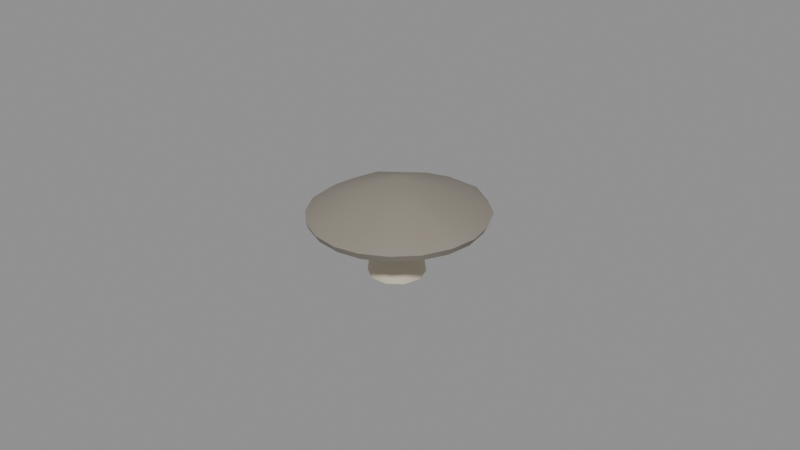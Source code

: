 # Source: stonecap.blend  (saved by Blender 5.2.45; exported with 4.5.12 LTS)
import bpy
from mathutils import Matrix  # noqa: F401  (used for matrix-valued properties, if any)

bpy.ops.wm.read_factory_settings(use_empty=True)
scene = bpy.context.scene
scene.name = 'Scene'

# ---- materials (node trees are filled in below, after node groups)
mat_skin = bpy.data.materials.new('skin')
mat_skin.diffuse_color = (0.2623, 0.2346, 0.1946, 1.0)
mat_skin.roughness = 0.6
mat_gills = bpy.data.materials.new('gills')
mat_gills.diffuse_color = (0.521, 0.4508, 0.3419, 1.0)
mat_gills.roughness = 0.7
mat_stem = bpy.data.materials.new('stem')
mat_stem.diffuse_color = (0.6038, 0.5395, 0.4179, 1.0)
mat_stem.roughness = 0.7
mat_flesh = bpy.data.materials.new('flesh')
mat_flesh.diffuse_color = (0.6939, 0.6038, 0.4793, 1.0)
mat_flesh.roughness = 0.6

# ---- material node trees
mat_skin.use_nodes = True; mat_skin.node_tree.nodes.clear()
_N = mat_skin.node_tree.nodes; _L = mat_skin.node_tree.links
n0 = _N.new('ShaderNodeBsdfPrincipled'); n0.name = 'Principled BSDF'; n0.location = (-200, 100)
n0.inputs[0].default_value = (0.2623, 0.2346, 0.1946, 1.0)
n0.inputs[2].default_value = 0.6
n0.inputs[10].default_value = 0.005
n1 = _N.new('ShaderNodeOutputMaterial'); n1.name = 'Material Output'; n1.location = (200, 100)
_L.new(n0.outputs[0], n1.inputs[0])
n1.is_active_output = True
mat_gills.use_nodes = True; mat_gills.node_tree.nodes.clear()
_N = mat_gills.node_tree.nodes; _L = mat_gills.node_tree.links
n0 = _N.new('ShaderNodeBsdfPrincipled'); n0.name = 'Principled BSDF'; n0.location = (-200, 100)
n0.inputs[0].default_value = (0.521, 0.4508, 0.3419, 1.0)
n0.inputs[2].default_value = 0.7
n0.inputs[10].default_value = 0.005
n1 = _N.new('ShaderNodeOutputMaterial'); n1.name = 'Material Output'; n1.location = (200, 100)
_L.new(n0.outputs[0], n1.inputs[0])
n1.is_active_output = True
mat_stem.use_nodes = True; mat_stem.node_tree.nodes.clear()
_N = mat_stem.node_tree.nodes; _L = mat_stem.node_tree.links
n0 = _N.new('ShaderNodeBsdfPrincipled'); n0.name = 'Principled BSDF'; n0.location = (-200, 100)
n0.inputs[0].default_value = (0.6038, 0.5395, 0.4179, 1.0)
n0.inputs[2].default_value = 0.7
n0.inputs[10].default_value = 0.005
n1 = _N.new('ShaderNodeOutputMaterial'); n1.name = 'Material Output'; n1.location = (200, 100)
_L.new(n0.outputs[0], n1.inputs[0])
n1.is_active_output = True
mat_flesh.use_nodes = True; mat_flesh.node_tree.nodes.clear()
_N = mat_flesh.node_tree.nodes; _L = mat_flesh.node_tree.links
n0 = _N.new('ShaderNodeBsdfPrincipled'); n0.name = 'Principled BSDF'; n0.location = (-200, 100)
n0.inputs[0].default_value = (0.6939, 0.6038, 0.4793, 1.0)
n0.inputs[2].default_value = 0.6
n0.inputs[10].default_value = 0.005
n1 = _N.new('ShaderNodeOutputMaterial'); n1.name = 'Material Output'; n1.location = (200, 100)
_L.new(n0.outputs[0], n1.inputs[0])
n1.is_active_output = True

# ---- meshes
me_stonecap = bpy.data.meshes.new('stonecap')
me_stonecap.from_pydata([(-0.0006591, -0.0006871, 0.02023), (0.01289, -0.0006871, 0.01966), (0.0122, 0.003517, 0.01963), (0.01033, 0.007347, 0.01972), (0.007429, 0.01051, 0.01997), (0.003628, 0.01259, 0.02013), (-0.0006591, 0.01325, 0.02011), (-0.004898, 0.01244, 0.01991), (-0.00864, 0.01036, 0.01971), (-0.01148, 0.007223, 0.01941), (-0.01324, 0.003425, 0.0192), (-0.01385, -0.0006871, 0.01915), (-0.01324, -0.0048, 0.0192), (-0.01131, -0.008472, 0.01911), (-0.00833, -0.01131, 0.01894), (-0.004664, -0.01309, 0.01881), (-0.0006591, -0.01369, 0.01876), (0.003406, -0.01327, 0.01909), (0.00722, -0.0116, 0.01945), (0.01029, -0.008689, 0.01964), (0.01225, -0.004908, 0.0197), (0.02572, -0.0006871, 0.01734), (0.02442, 0.007509, 0.01733), (0.02107, 0.0152, 0.01765), (0.01491, 0.02087, 0.01741), (0.007653, 0.02505, 0.01768), (-0.0006591, 0.02609, 0.0175), (-0.008643, 0.02403, 0.01698), (-0.01576, 0.02022, 0.01688), (-0.02143, 0.01449, 0.01687), (-0.02513, 0.007312, 0.01691), (-0.02596, -0.0006871, 0.01663), (-0.02511, -0.00868, 0.0169), (-0.02124, -0.01573, 0.01672), (-0.01588, -0.02176, 0.01702), (-0.008533, -0.02507, 0.01675), (-0.0006591, -0.02601, 0.01655), (0.007351, -0.02549, 0.01704), (0.01488, -0.02221, 0.01738), (0.02083, -0.01639, 0.01746), (0.02476, -0.008995, 0.01756), (0.0275, -0.0006871, 0.01996), (0.0256, 0.007895, 0.01957), (0.02201, 0.01588, 0.01986), (0.01565, 0.02189, 0.01966), (0.008125, 0.02651, 0.02014), (-0.0006591, 0.0275, 0.01986), (-0.009108, 0.02547, 0.01938), (-0.01645, 0.02118, 0.01904), (-0.02259, 0.01534, 0.01921), (-0.02638, 0.00772, 0.01917), (-0.0275, -0.0006871, 0.01902), (-0.02633, -0.009077, 0.01913), (-0.02229, -0.0165, 0.01895), (-0.01635, -0.02241, 0.01891), (-0.008863, -0.02609, 0.01882), (-0.0006591, -0.0275, 0.01889), (0.007874, -0.02711, 0.01957), (0.01581, -0.02349, 0.01985), (0.02167, -0.01701, 0.01956), (0.02626, -0.009487, 0.02006), (0.02417, -0.0006871, 0.02233), (0.02245, 0.006867, 0.02185), (0.01893, 0.01363, 0.02178), (0.01366, 0.01913, 0.0219), (0.006929, 0.02281, 0.02208), (-0.0006591, 0.0239, 0.02198), (-0.008102, 0.02236, 0.02166), (-0.01456, 0.01857, 0.02128), (-0.0201, 0.01352, 0.02161), (-0.02311, 0.006652, 0.02123), (-0.02429, -0.0006871, 0.02125), (-0.02315, -0.00804, 0.02127), (-0.01973, -0.01462, 0.0212), (-0.01437, -0.01968, 0.02098), (-0.007953, -0.02327, 0.02123), (-0.0006591, -0.0242, 0.02102), (0.00676, -0.02366, 0.02159), (0.01373, -0.02061, 0.02201), (0.01864, -0.01479, 0.02145), (0.02274, -0.008335, 0.02212), (0.01292, -0.0006871, 0.02552), (0.01218, 0.003511, 0.02538), (0.01029, 0.007316, 0.02544), (0.007416, 0.01049, 0.02583), (0.003614, 0.01254, 0.026), (-0.0006591, 0.01323, 0.02601), (-0.004911, 0.01248, 0.02586), (-0.008706, 0.01046, 0.02574), (-0.0117, 0.007384, 0.02566), (-0.01366, 0.003564, 0.02571), (-0.01446, -0.0006871, 0.02594), (-0.01381, -0.004987, 0.026), (-0.01169, -0.008751, 0.02564), (-0.008542, -0.0116, 0.02521), (-0.004782, -0.01345, 0.02508), (-0.0006591, -0.01404, 0.02496), (0.003495, -0.01355, 0.02527), (0.00742, -0.01187, 0.02584), (0.01048, -0.008828, 0.02588), (0.01233, -0.004931, 0.02566), (-0.0006591, -0.0006871, 0.03), (0.008067, -0.0006871, 0.0), (0.0064, 0.004473, 0.0), (0.002037, 0.007661, 0.0), (-0.003355, 0.007661, 0.0), (-0.007718, 0.004473, 0.0), (-0.009385, -0.0006871, 0.0), (-0.007718, -0.005847, 0.0), (-0.003355, -0.009036, 0.0), (0.002037, -0.009036, 0.0), (0.0064, -0.005847, 0.0), (0.007194, -0.0006871, 0.006902), (0.005694, 0.003957, 0.006902), (0.001768, 0.006827, 0.006902), (-0.003086, 0.006827, 0.006902), (-0.007012, 0.003957, 0.006902), (-0.008512, -0.0006871, 0.006902), (-0.007012, -0.005331, 0.006902), (-0.003086, -0.008201, 0.006902), (0.001768, -0.008201, 0.006902), (0.005694, -0.005331, 0.006902), (0.006322, -0.0006871, 0.01933), (0.004988, 0.003441, 0.01933), (0.001498, 0.005992, 0.01933), (-0.002816, 0.005992, 0.01933), (-0.006306, 0.003441, 0.01933), (-0.00764, -0.0006871, 0.01933), (-0.006306, -0.004815, 0.01933), (-0.002816, -0.007366, 0.01933), (0.001498, -0.007366, 0.01933), (0.004988, -0.004815, 0.01933)], [], [(0, 2, 1), (0, 3, 2), (0, 4, 3), (0, 5, 4), (0, 6, 5), (0, 7, 6), (0, 8, 7), (0, 9, 8), (0, 10, 9), (0, 11, 10), (0, 12, 11), (0, 13, 12), (0, 14, 13), (0, 15, 14), (0, 16, 15), (0, 17, 16), (0, 18, 17), (0, 19, 18), (0, 20, 19), (0, 1, 20), (1, 2, 22, 21), (2, 3, 23, 22), (3, 4, 24, 23), (4, 5, 25, 24), (5, 6, 26, 25), (6, 7, 27, 26), (7, 8, 28, 27), (8, 9, 29, 28), (9, 10, 30, 29), (10, 11, 31, 30), (11, 12, 32, 31), (12, 13, 33, 32), (13, 14, 34, 33), (14, 15, 35, 34), (15, 16, 36, 35), (16, 17, 37, 36), (17, 18, 38, 37), (18, 19, 39, 38), (19, 20, 40, 39), (20, 1, 21, 40), (21, 22, 42, 41), (22, 23, 43, 42), (23, 24, 44, 43), (24, 25, 45, 44), (25, 26, 46, 45), (26, 27, 47, 46), (27, 28, 48, 47), (28, 29, 49, 48), (29, 30, 50, 49), (30, 31, 51, 50), (31, 32, 52, 51), (32, 33, 53, 52), (33, 34, 54, 53), (34, 35, 55, 54), (35, 36, 56, 55), (36, 37, 57, 56), (37, 38, 58, 57), (38, 39, 59, 58), (39, 40, 60, 59), (40, 21, 41, 60), (41, 42, 62, 61), (42, 43, 63, 62), (43, 44, 64, 63), (44, 45, 65, 64), (45, 46, 66, 65), (46, 47, 67, 66), (47, 48, 68, 67), (48, 49, 69, 68), (49, 50, 70, 69), (50, 51, 71, 70), (51, 52, 72, 71), (52, 53, 73, 72), (53, 54, 74, 73), (54, 55, 75, 74), (55, 56, 76, 75), (56, 57, 77, 76), (57, 58, 78, 77), (58, 59, 79, 78), (59, 60, 80, 79), (60, 41, 61, 80), (61, 62, 82, 81), (62, 63, 83, 82), (63, 64, 84, 83), (64, 65, 85, 84), (65, 66, 86, 85), (66, 67, 87, 86), (67, 68, 88, 87), (68, 69, 89, 88), (69, 70, 90, 89), (70, 71, 91, 90), (71, 72, 92, 91), (72, 73, 93, 92), (73, 74, 94, 93), (74, 75, 95, 94), (75, 76, 96, 95), (76, 77, 97, 96), (77, 78, 98, 97), (78, 79, 99, 98), (79, 80, 100, 99), (80, 61, 81, 100), (81, 82, 101), (82, 83, 101), (83, 84, 101), (84, 85, 101), (85, 86, 101), (86, 87, 101), (87, 88, 101), (88, 89, 101), (89, 90, 101), (90, 91, 101), (91, 92, 101), (92, 93, 101), (93, 94, 101), (94, 95, 101), (95, 96, 101), (96, 97, 101), (97, 98, 101), (98, 99, 101), (99, 100, 101), (100, 81, 101), (102, 103, 113, 112), (103, 104, 114, 113), (104, 105, 115, 114), (105, 106, 116, 115), (106, 107, 117, 116), (107, 108, 118, 117), (108, 109, 119, 118), (109, 110, 120, 119), (110, 111, 121, 120), (111, 102, 112, 121), (112, 113, 123, 122), (113, 114, 124, 123), (114, 115, 125, 124), (115, 116, 126, 125), (116, 117, 127, 126), (117, 118, 128, 127), (118, 119, 129, 128), (119, 120, 130, 129), (120, 121, 131, 130), (121, 112, 122, 131), (111, 110, 109, 108, 107, 106, 105, 104, 103, 102), (122, 123, 124, 125, 126, 127, 128, 129, 130, 131)])
me_stonecap.polygons.foreach_set('use_smooth', [True] * 142)
me_stonecap.polygons.foreach_set('material_index', [1, 1, 1, 1, 1, 1, 1, 1, 1, 1, 1, 1, 1, 1, 1, 1, 1, 1, 1, 1, 1, 1, 1, 1, 1, 1, 1, 1, 1, 1, 1, 1, 1, 1, 1, 1, 1, 1, 1, 1, 0, 0, 0, 0, 0, 0, 0, 0, 0, 0, 0, 0, 0, 0, 0, 0, 0, 0, 0, 0, 0, 0, 0, 0, 0, 0, 0, 0, 0, 0, 0, 0, 0, 0, 0, 0, 0, 0, 0, 0, 0, 0, 0, 0, 0, 0, 0, 0, 0, 0, 0, 0, 0, 0, 0, 0, 0, 0, 0, 0, 0, 0, 0, 0, 0, 0, 0, 0, 0, 0, 0, 0, 0, 0, 0, 0, 0, 0, 0, 0, 2, 2, 2, 2, 2, 2, 2, 2, 2, 2, 2, 2, 2, 2, 2, 2, 2, 2, 2, 2, 2, 2])
_k = set([(21, 22), (21, 40), (22, 23), (23, 24), (24, 25), (25, 26), (26, 27), (27, 28), (28, 29), (29, 30), (30, 31), (31, 32), (32, 33), (33, 34), (34, 35), (35, 36), (36, 37), (37, 38), (38, 39), (39, 40), (41, 42), (41, 60), (42, 43), (43, 44), (44, 45), (45, 46), (46, 47), (47, 48), (48, 49), (49, 50), (50, 51), (51, 52), (52, 53), (53, 54), (54, 55), (55, 56), (56, 57), (57, 58), (58, 59), (59, 60), (102, 103), (102, 111), (103, 104), (104, 105), (105, 106), (106, 107), (107, 108), (108, 109), (109, 110), (110, 111), (122, 123), (122, 131), (123, 124), (124, 125), (125, 126), (126, 127), (127, 128), (128, 129), (129, 130), (130, 131)])
me_stonecap.attributes.new('sharp_edge', 'BOOLEAN', 'EDGE').data.foreach_set('value', [ (min(e.vertices), max(e.vertices)) in _k for e in me_stonecap.edges])
_uv = me_stonecap.uv_layers.new(name='UVMap')
_uv.uv.foreach_set('vector', [0.7522, 0.2514, 0.8665, 0.199, 0.8773, 0.2371, 0.7522, 0.2514, 0.8451, 0.1656, 0.8665, 0.199, 0.7522, 0.2514, 0.815, 0.1394, 0.8451, 0.1656, 0.7522, 0.2514, 0.7777, 0.1243, 0.815, 0.1394, 0.7522, 0.2514, 0.7373, 0.1227, 0.7777, 0.1243, 0.7522, 0.2514, 0.699, 0.1348, 0.7373, 0.1227, 0.7522, 0.2514, 0.6666, 0.1579, 0.699, 0.1348, 0.7522, 0.2514, 0.6437, 0.19, 0.6666, 0.1579, 0.7522, 0.2514, 0.6315, 0.227, 0.6437, 0.19, 0.7522, 0.2514, 0.6302, 0.2657, 0.6315, 0.227, 0.7522, 0.2514, 0.6402, 0.303, 0.6302, 0.2657, 0.7522, 0.2514, 0.662, 0.3349, 0.6402, 0.303, 0.7522, 0.2514, 0.6925, 0.3579, 0.662, 0.3349, 0.7522, 0.2514, 0.7283, 0.3705, 0.6925, 0.3579, 0.7522, 0.2514, 0.7659, 0.3718, 0.7283, 0.3705, 0.7522, 0.2514, 0.803, 0.3635, 0.7659, 0.3718, 0.7522, 0.2514, 0.8365, 0.3439, 0.803, 0.3635, 0.7522, 0.2514, 0.8618, 0.3138, 0.8365, 0.3439, 0.7522, 0.2514, 0.8759, 0.2768, 0.8618, 0.3138, 0.7522, 0.2514, 0.8773, 0.2371, 0.8759, 0.2768, 0.8773, 0.2371, 0.8665, 0.199, 0.9747, 0.1495, 0.9954, 0.2239, 0.8665, 0.199, 0.8451, 0.1656, 0.9356, 0.08205, 0.9747, 0.1495, 0.8451, 0.1656, 0.815, 0.1394, 0.8726, 0.0362, 0.9356, 0.08205, 0.815, 0.1394, 0.7777, 0.1243, 0.8012, 0.005332, 0.8726, 0.0362, 0.7777, 0.1243, 0.7373, 0.1227, 0.7232, 0.004552, 0.8012, 0.005332, 0.7373, 0.1227, 0.699, 0.1348, 0.6516, 0.03218, 0.7232, 0.004552, 0.699, 0.1348, 0.6666, 0.1579, 0.5899, 0.07495, 0.6516, 0.03218, 0.6666, 0.1579, 0.6437, 0.19, 0.5437, 0.1339, 0.5899, 0.07495, 0.6437, 0.19, 0.6315, 0.227, 0.5172, 0.2042, 0.5437, 0.1339, 0.6315, 0.227, 0.6302, 0.2657, 0.518, 0.279, 0.5172, 0.2042, 0.6302, 0.2657, 0.6402, 0.303, 0.5344, 0.3519, 0.518, 0.279, 0.6402, 0.303, 0.662, 0.3349, 0.5776, 0.4129, 0.5344, 0.3519, 0.662, 0.3349, 0.6925, 0.3579, 0.6337, 0.4628, 0.5776, 0.4129, 0.6925, 0.3579, 0.7283, 0.3705, 0.705, 0.4856, 0.6337, 0.4628, 0.7283, 0.3705, 0.7659, 0.3718, 0.7787, 0.486, 0.705, 0.4856, 0.7659, 0.3718, 0.803, 0.3635, 0.8522, 0.4725, 0.7787, 0.486, 0.803, 0.3635, 0.8365, 0.3439, 0.9183, 0.4341, 0.8522, 0.4725, 0.8365, 0.3439, 0.8618, 0.3138, 0.967, 0.3741, 0.9183, 0.4341, 0.8618, 0.3138, 0.8759, 0.2768, 0.9954, 0.3016, 0.967, 0.3741, 0.8759, 0.2768, 0.8773, 0.2371, 0.9954, 0.2239, 0.9954, 0.3016, 0.8306, 0.7254, 0.8269, 0.7941, 0.807, 0.8008, 0.8078, 0.7303, 0.7181, 0.5021, 0.7093, 0.5707, 0.688, 0.5672, 0.6966, 0.4951, 0.7093, 0.5707, 0.7086, 0.6484, 0.6867, 0.6483, 0.688, 0.5672, 0.7086, 0.6484, 0.705, 0.7253, 0.6807, 0.7296, 0.6867, 0.6483, 0.705, 0.7253, 0.7086, 0.792, 0.6855, 0.7995, 0.6807, 0.7296, 0.7086, 0.792, 0.7181, 0.8385, 0.6948, 0.8495, 0.6855, 0.7995, 0.7485, 0.5067, 0.7537, 0.5608, 0.7347, 0.5542, 0.7272, 0.4951, 0.7537, 0.5608, 0.7564, 0.6277, 0.736, 0.6234, 0.7347, 0.5542, 0.7564, 0.6277, 0.7565, 0.7019, 0.7368, 0.7016, 0.736, 0.6234, 0.7565, 0.7019, 0.757, 0.775, 0.7361, 0.7792, 0.7368, 0.7016, 0.757, 0.775, 0.7511, 0.8433, 0.7313, 0.8501, 0.7361, 0.7792, 0.7511, 0.8433, 0.7472, 0.8946, 0.7272, 0.9041, 0.7313, 0.8501, 0.7779, 0.8398, 0.7751, 0.7899, 0.7921, 0.7941, 0.7979, 0.8493, 0.7751, 0.7899, 0.7693, 0.7216, 0.7876, 0.7246, 0.7921, 0.7941, 0.7693, 0.7216, 0.7661, 0.6484, 0.7865, 0.6483, 0.7876, 0.7246, 0.7661, 0.6484, 0.7706, 0.5739, 0.7926, 0.5689, 0.7865, 0.6483, 0.7706, 0.5739, 0.7762, 0.5038, 0.7979, 0.4951, 0.7926, 0.5689, 0.8288, 0.5039, 0.8309, 0.5724, 0.8123, 0.5692, 0.807, 0.4951, 0.8309, 0.5724, 0.8305, 0.6491, 0.8088, 0.6489, 0.8123, 0.5692, 0.8305, 0.6491, 0.8306, 0.7254, 0.8078, 0.7303, 0.8088, 0.6489, 0.08149, 0.4445, 0.03559, 0.377, 0.06302, 0.3614, 0.1031, 0.4211, 0.03559, 0.377, 0.004552, 0.3017, 0.03977, 0.2945, 0.06302, 0.3614, 0.004552, 0.3017, 0.004552, 0.2205, 0.03628, 0.2237, 0.03977, 0.2945, 0.004552, 0.2205, 0.02148, 0.14, 0.05444, 0.1548, 0.03628, 0.2237, 0.02148, 0.14, 0.07082, 0.07457, 0.09549, 0.09669, 0.05444, 0.1548, 0.07082, 0.07457, 0.1384, 0.03071, 0.1534, 0.05646, 0.09549, 0.09669, 0.1384, 0.03071, 0.2142, 0.008737, 0.2202, 0.03722, 0.1534, 0.05646, 0.2142, 0.008737, 0.2929, 0.004552, 0.2897, 0.03196, 0.2202, 0.03722, 0.2929, 0.004552, 0.3686, 0.02762, 0.3553, 0.05564, 0.2897, 0.03196, 0.3686, 0.02762, 0.4325, 0.0738, 0.4124, 0.09458, 0.3553, 0.05564, 0.4325, 0.0738, 0.4818, 0.1353, 0.4549, 0.1492, 0.4124, 0.09458, 0.4818, 0.1353, 0.5061, 0.21, 0.4775, 0.2144, 0.4549, 0.1492, 0.5061, 0.21, 0.5081, 0.2878, 0.4774, 0.2828, 0.4775, 0.2144, 0.5081, 0.2878, 0.4852, 0.3618, 0.4607, 0.349, 0.4774, 0.2828, 0.4852, 0.3618, 0.4423, 0.4262, 0.4204, 0.4043, 0.4607, 0.349, 0.4423, 0.4262, 0.3853, 0.481, 0.3694, 0.4506, 0.4204, 0.4043, 0.3853, 0.481, 0.3102, 0.5112, 0.3044, 0.478, 0.3694, 0.4506, 0.3102, 0.5112, 0.2289, 0.5096, 0.2336, 0.4742, 0.3044, 0.478, 0.2289, 0.5096, 0.1489, 0.4923, 0.1639, 0.4603, 0.2336, 0.4742, 0.1489, 0.4923, 0.08149, 0.4445, 0.1031, 0.4211, 0.1639, 0.4603, 0.1031, 0.4211, 0.06302, 0.3614, 0.1518, 0.3122, 0.1756, 0.3439, 0.06302, 0.3614, 0.03977, 0.2945, 0.1382, 0.2751, 0.1518, 0.3122, 0.03977, 0.2945, 0.03628, 0.2237, 0.1352, 0.2352, 0.1382, 0.2751, 0.03628, 0.2237, 0.05444, 0.1548, 0.1456, 0.1964, 0.1352, 0.2352, 0.05444, 0.1548, 0.09549, 0.09669, 0.1682, 0.1632, 0.1456, 0.1964, 0.09549, 0.09669, 0.1534, 0.05646, 0.2005, 0.1394, 0.1682, 0.1632, 0.1534, 0.05646, 0.2202, 0.03722, 0.2384, 0.1267, 0.2005, 0.1394, 0.2202, 0.03722, 0.2897, 0.03196, 0.2782, 0.1262, 0.2384, 0.1267, 0.2897, 0.03196, 0.3553, 0.05564, 0.3166, 0.1373, 0.2782, 0.1262, 0.3553, 0.05564, 0.4124, 0.09458, 0.3504, 0.159, 0.3166, 0.1373, 0.4124, 0.09458, 0.4549, 0.1492, 0.3754, 0.1908, 0.3504, 0.159, 0.4549, 0.1492, 0.4775, 0.2144, 0.3872, 0.2293, 0.3754, 0.1908, 0.4775, 0.2144, 0.4774, 0.2828, 0.3863, 0.2689, 0.3872, 0.2293, 0.4774, 0.2828, 0.4607, 0.349, 0.3748, 0.3061, 0.3863, 0.2689, 0.4607, 0.349, 0.4204, 0.4043, 0.3524, 0.3378, 0.3748, 0.3061, 0.4204, 0.4043, 0.3694, 0.4506, 0.3226, 0.3625, 0.3524, 0.3378, 0.3694, 0.4506, 0.3044, 0.478, 0.2863, 0.3781, 0.3226, 0.3625, 0.3044, 0.478, 0.2336, 0.4742, 0.2462, 0.3793, 0.2863, 0.3781, 0.2336, 0.4742, 0.1639, 0.4603, 0.208, 0.3669, 0.2462, 0.3793, 0.1639, 0.4603, 0.1031, 0.4211, 0.1756, 0.3439, 0.208, 0.3669, 0.1756, 0.3439, 0.1518, 0.3122, 0.263, 0.2505, 0.1518, 0.3122, 0.1382, 0.2751, 0.263, 0.2505, 0.1382, 0.2751, 0.1352, 0.2352, 0.263, 0.2505, 0.1352, 0.2352, 0.1456, 0.1964, 0.263, 0.2505, 0.1456, 0.1964, 0.1682, 0.1632, 0.263, 0.2505, 0.1682, 0.1632, 0.2005, 0.1394, 0.263, 0.2505, 0.2005, 0.1394, 0.2384, 0.1267, 0.263, 0.2505, 0.2384, 0.1267, 0.2782, 0.1262, 0.263, 0.2505, 0.2782, 0.1262, 0.3166, 0.1373, 0.263, 0.2505, 0.3166, 0.1373, 0.3504, 0.159, 0.263, 0.2505, 0.3504, 0.159, 0.3754, 0.1908, 0.263, 0.2505, 0.3754, 0.1908, 0.3872, 0.2293, 0.263, 0.2505, 0.3872, 0.2293, 0.3863, 0.2689, 0.263, 0.2505, 0.3863, 0.2689, 0.3748, 0.3061, 0.263, 0.2505, 0.3748, 0.3061, 0.3524, 0.3378, 0.263, 0.2505, 0.3524, 0.3378, 0.3226, 0.3625, 0.263, 0.2505, 0.3226, 0.3625, 0.2863, 0.3781, 0.263, 0.2505, 0.2863, 0.3781, 0.2462, 0.3793, 0.263, 0.2505, 0.2462, 0.3793, 0.208, 0.3669, 0.263, 0.2505, 0.208, 0.3669, 0.1756, 0.3439, 0.263, 0.2505, 0.2758, 0.7005, 0.235, 0.6965, 0.2435, 0.6324, 0.2803, 0.636, 0.195, 0.6971, 0.1449, 0.7012, 0.143, 0.638, 0.188, 0.6344, 0.1449, 0.7012, 0.1061, 0.7072, 0.108, 0.6435, 0.143, 0.638, 0.5081, 0.7002, 0.4674, 0.7029, 0.4648, 0.6383, 0.5015, 0.6358, 0.4674, 0.7029, 0.417, 0.7029, 0.4195, 0.6383, 0.4648, 0.6383, 0.417, 0.7029, 0.3761, 0.7002, 0.3827, 0.6358, 0.4195, 0.6383, 0.09531, 0.7005, 0.05467, 0.702, 0.05414, 0.6373, 0.09072, 0.636, 0.05467, 0.702, 0.004552, 0.7005, 0.009034, 0.636, 0.05414, 0.6373, 0.367, 0.7005, 0.3262, 0.702, 0.3256, 0.6373, 0.3623, 0.636, 0.3262, 0.702, 0.2758, 0.7005, 0.2803, 0.636, 0.3256, 0.6373, 0.2259, 0.634, 0.188, 0.6344, 0.1772, 0.5207, 0.2109, 0.5204, 0.188, 0.6344, 0.143, 0.638, 0.1372, 0.5239, 0.1772, 0.5207, 0.143, 0.638, 0.108, 0.6435, 0.1061, 0.5288, 0.1372, 0.5239, 0.5015, 0.6358, 0.4648, 0.6383, 0.4623, 0.5225, 0.4948, 0.5204, 0.4648, 0.6383, 0.4195, 0.6383, 0.4219, 0.5225, 0.4623, 0.5225, 0.4195, 0.6383, 0.3827, 0.6358, 0.3892, 0.5204, 0.4219, 0.5225, 0.09072, 0.636, 0.05414, 0.6373, 0.05518, 0.5216, 0.08769, 0.5204, 0.05414, 0.6373, 0.009034, 0.636, 0.01508, 0.5204, 0.05518, 0.5216, 0.3623, 0.636, 0.3256, 0.6373, 0.3266, 0.5216, 0.3592, 0.5204, 0.3256, 0.6373, 0.2803, 0.636, 0.2862, 0.5204, 0.3266, 0.5216, 0.6716, 0.6022, 0.6421, 0.6428, 0.5944, 0.6582, 0.5467, 0.6425, 0.5172, 0.6016, 0.5172, 0.5512, 0.5467, 0.5105, 0.5944, 0.4951, 0.6421, 0.5109, 0.6716, 0.5517, 0.5408, 0.7846, 0.5172, 0.752, 0.5172, 0.7118, 0.5408, 0.6795, 0.5791, 0.6673, 0.6174, 0.68, 0.6411, 0.7126, 0.6411, 0.7528, 0.6174, 0.7851, 0.5791, 0.7973])
_ca = me_stonecap.color_attributes.new('Color', 'FLOAT_COLOR', 'POINT')
_ca.data.foreach_set('color', [1.0, 1.0, 1.0, 1.0, 1.0, 1.0, 1.0, 1.0, 1.0, 1.0, 1.0, 1.0, 1.0, 1.0, 1.0, 1.0, 1.0, 1.0, 1.0, 1.0, 1.0, 1.0, 1.0, 1.0, 1.0, 1.0, 1.0, 1.0, 1.0, 1.0, 1.0, 1.0, 1.0, 1.0, 1.0, 1.0, 1.0, 1.0, 1.0, 1.0, 1.0, 1.0, 1.0, 1.0, 1.0, 1.0, 1.0, 1.0, 1.0, 1.0, 1.0, 1.0, 1.0, 1.0, 1.0, 1.0, 1.0, 1.0, 1.0, 1.0, 1.0, 1.0, 1.0, 1.0, 1.0, 1.0, 1.0, 1.0, 1.0, 1.0, 1.0, 1.0, 1.0, 1.0, 1.0, 1.0, 1.0, 1.0, 1.0, 1.0, 1.0, 1.0, 1.0, 1.0, 1.0, 1.0, 1.0, 1.0, 1.0, 1.0, 1.0, 1.0, 1.0, 1.0, 1.0, 1.0, 1.0, 1.0, 1.0, 1.0, 1.0, 1.0, 1.0, 1.0, 1.0, 1.0, 1.0, 1.0, 1.0, 1.0, 1.0, 1.0, 1.0, 1.0, 1.0, 1.0, 1.0, 1.0, 1.0, 1.0, 1.0, 1.0, 1.0, 1.0, 1.0, 1.0, 1.0, 1.0, 1.0, 1.0, 1.0, 1.0, 1.0, 1.0, 1.0, 1.0, 1.0, 1.0, 1.0, 1.0, 1.0, 1.0, 1.0, 1.0, 1.0, 1.0, 1.0, 1.0, 1.0, 1.0, 1.0, 1.0, 1.0, 1.0, 1.0, 1.0, 1.0, 1.0, 1.0, 1.0, 1.0, 1.0, 1.0, 1.0, 0.7645, 0.7645, 0.7645, 1.0, 0.7546, 0.7546, 0.7546, 1.0, 0.762, 0.762, 0.762, 1.0, 0.757, 0.757, 0.757, 1.0, 0.7694, 0.7694, 0.7694, 1.0, 0.7619, 0.7619, 0.7619, 1.0, 0.7501, 0.7501, 0.7501, 1.0, 0.7422, 0.7422, 0.7422, 1.0, 0.2526, 0.2526, 0.2526, 1.0, 0.2071, 0.2071, 0.2071, 1.0, 0.7419, 0.7419, 0.7419, 1.0, 0.7442, 0.7442, 0.7442, 1.0, 0.7402, 0.7402, 0.7402, 1.0, 0.7394, 0.7394, 0.7394, 1.0, 0.7373, 0.7373, 0.7373, 1.0, 0.7389, 0.7389, 0.7389, 1.0, 0.7547, 0.7547, 0.7547, 1.0, 0.7618, 0.7618, 0.7618, 1.0, 0.7545, 0.7545, 0.7545, 1.0, 0.7672, 0.7672, 0.7672, 1.0, 0.8327, 0.8327, 0.8327, 1.0, 0.818, 0.818, 0.818, 1.0, 0.8158, 0.8158, 0.8158, 1.0, 0.8196, 0.8196, 0.8196, 1.0, 0.8251, 0.8251, 0.8251, 1.0, 0.8219, 0.8219, 0.8219, 1.0, 0.8123, 0.8123, 0.8123, 1.0, 0.8009, 0.8009, 0.8009, 1.0, 0.8108, 0.8108, 0.8108, 1.0, 0.7997, 0.7997, 0.7997, 1.0, 0.7938, 0.7938, 0.7938, 1.0, 0.8008, 0.8008, 0.8008, 1.0, 0.7853, 0.7853, 0.7853, 1.0, 0.7925, 0.7925, 0.7925, 1.0, 0.7995, 0.7995, 0.7995, 1.0, 0.7936, 0.7936, 0.7936, 1.0, 0.8102, 0.8102, 0.8102, 1.0, 0.8229, 0.8229, 0.8229, 1.0, 0.8061, 0.8061, 0.8061, 1.0, 0.8263, 0.8263, 0.8263, 1.0, 0.9284, 0.9284, 0.9284, 1.0, 0.9247, 0.9247, 0.9247, 1.0, 0.2395, 0.2395, 0.2395, 1.0, 0.9366, 0.9366, 0.9366, 1.0, 0.9411, 0.9411, 0.9411, 1.0, 0.2651, 0.2651, 0.2651, 1.0, 0.9377, 0.9377, 0.9377, 1.0, 0.2196, 0.2196, 0.2196, 1.0, 0.9322, 0.9322, 0.9322, 1.0, 0.9335, 0.9335, 0.9335, 1.0, 0.9397, 0.9397, 0.9397, 1.0, 0.9412, 0.9412, 0.9412, 1.0, 0.9316, 0.9316, 0.9316, 1.0, 0.9198, 0.9198, 0.9198, 1.0, 0.9161, 0.9161, 0.9161, 1.0, 0.9125, 0.9125, 0.9125, 1.0, 0.9215, 0.9215, 0.9215, 1.0, 0.9369, 0.9369, 0.9369, 1.0, 0.9381, 0.9381, 0.9381, 1.0, 0.9324, 0.9324, 0.9324, 1.0, 0.2597, 0.2597, 0.2597, 1.0, 1.0, 1.0, 1.0, 1.0, 1.0, 1.0, 1.0, 1.0, 1.0, 1.0, 1.0, 1.0, 1.0, 1.0, 1.0, 1.0, 1.0, 1.0, 1.0, 1.0, 1.0, 1.0, 1.0, 1.0, 1.0, 1.0, 1.0, 1.0, 1.0, 1.0, 1.0, 1.0, 1.0, 1.0, 1.0, 1.0, 1.0, 1.0, 1.0, 1.0, 1.0, 1.0, 1.0, 1.0, 1.0, 1.0, 1.0, 1.0, 1.0, 1.0, 1.0, 1.0, 1.0, 1.0, 1.0, 1.0, 1.0, 1.0, 1.0, 1.0, 1.0, 1.0, 1.0, 1.0, 1.0, 1.0, 1.0, 1.0, 1.0, 1.0, 1.0, 1.0, 1.0, 1.0, 1.0, 1.0, 1.0, 1.0, 1.0, 1.0, 1.0, 1.0, 1.0, 1.0, 1.0, 1.0, 1.0, 1.0, 1.0, 1.0, 1.0, 1.0, 1.0, 1.0, 1.0, 1.0, 1.0, 1.0, 1.0, 1.0, 1.0, 1.0, 1.0, 1.0, 1.0, 1.0, 1.0, 1.0, 1.0, 1.0, 1.0, 1.0, 1.0, 1.0, 1.0, 1.0, 1.0, 1.0, 1.0, 1.0])
me_stonecap.materials.append(mat_skin)
me_stonecap.materials.append(mat_gills)
me_stonecap.materials.append(mat_stem)
me_stonecap.materials.append(mat_flesh)
me_stonecap.update()

# ---- objects
ob_stonecap = bpy.data.objects.new('stonecap', me_stonecap)

# ---- transforms, parenting, visibility, modifiers, constraints
ob_stonecap.location = (0.0, 0.0, 0.0)

# ---- collection membership
scene.collection.objects.link(ob_stonecap)

# ---- scene / render settings (as saved in the file)
scene.frame_start = 1; scene.frame_end = 250; scene.frame_set(1)
scene.render.engine = 'BLENDER_EEVEE_NEXT'
scene.render.bake_bias = 0.0
scene.render.bake_samples = 0
scene.render.compositor_device = 'GPU'
scene.eevee.use_volume_custom_range = False
scene.eevee.fast_gi_thickness_near = 0.1
scene.eevee.fast_gi_thickness_far = 0.0
scene.eevee.ray_tracing_options.screen_trace_thickness = 0.1
bpy.context.view_layer.update()

# ---- added for rendering (the .blend has no active camera and no usable light): camera, sun + grey world if the file has none
cam_auto = bpy.data.cameras.new('AutoCamera')
cam_auto.lens = 50.0
cam_auto.sensor_width = 36.0
cam_auto.clip_end = 1000.0
ob_auto_camera = bpy.data.objects.new('AutoCamera', cam_auto)
scene.collection.objects.link(ob_auto_camera)
ob_auto_camera.location = (0.185045, -0.222054, 0.163036)
ob_auto_camera.rotation_euler = (1.09748, -7.21219e-08, 0.694738)
scene.camera = ob_auto_camera
light_auto_sun = bpy.data.lights.new('AutoSun', 'SUN')
light_auto_sun.energy = 3.0
light_auto_sun.angle = 0.0523599
ob_auto_sun = bpy.data.objects.new('AutoSun', light_auto_sun)
scene.collection.objects.link(ob_auto_sun)
ob_auto_sun.rotation_euler = (0.872665, 0.174533, 0.523599)
if scene.world is None:
    world_auto = bpy.data.worlds.new('AutoWorld')
    world_auto.color = (0.3, 0.3, 0.3)
    scene.world = world_auto
bpy.context.view_layer.update()
